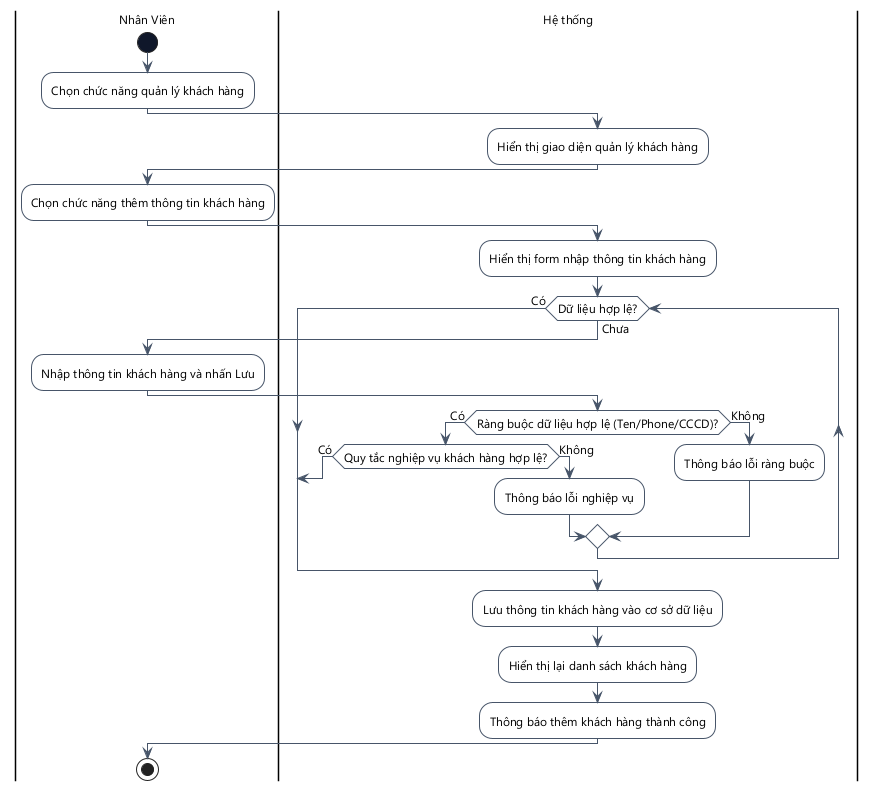

The diagram above was rendered by PlantUML. Its source (embedded in the PNG):
@startuml
skinparam DefaultFontName "Segoe UI"
skinparam DefaultFontSize 12
skinparam ActivityMinimalWidth 180
skinparam ActivityPadding 8
skinparam ActivityMargin 8
skinparam backgroundcolor white
skinparam ActivityBackgroundColor white
skinparam ActivityBorderColor #475569
skinparam ActivityStartColor #0F172A
skinparam ActivityEndColor #0F172A
skinparam ActivityDiamondBackgroundColor white
skinparam ActivityDiamondBorderColor #475569
skinparam ArrowColor #475569
skinparam ActivityBorderThickness 1
skinparam ArrowThickness 1
skinparam linetype ortho

|Nhân Viên|
start
:Chọn chức năng quản lý khách hàng;
|Hệ thống|
:Hiển thị giao diện quản lý khách hàng;
|Nhân Viên|
:Chọn chức năng thêm thông tin khách hàng;
|Hệ thống|
:Hiển thị form nhập thông tin khách hàng;
while (Dữ liệu hợp lệ?) is (Chưa)
  |Nhân Viên|
  :Nhập thông tin khách hàng và nhấn Lưu;
  |Hệ thống|
  if (Ràng buộc dữ liệu hợp lệ (Ten/Phone/CCCD)?) then (Có)
    if (Quy tắc nghiệp vụ khách hàng hợp lệ?) then (Có)
      break
    else (Không)
      :Thông báo lỗi nghiệp vụ;
    endif
  else (Không)
    :Thông báo lỗi ràng buộc;
  endif
endwhile (Có)
:Lưu thông tin khách hàng vào cơ sở dữ liệu;
:Hiển thị lại danh sách khách hàng;
:Thông báo thêm khách hàng thành công;
|Nhân Viên|
stop
@enduml